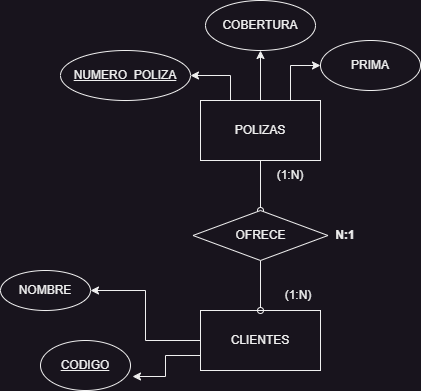

The diagram above was exported from draw.io. Its source (the exported page's mxGraphModel, read from the mxfile embedded in the PNG):
<mxGraphModel dx="880" dy="452" grid="1" gridSize="10" guides="1" tooltips="1" connect="1" arrows="1" fold="1" page="1" pageScale="1" pageWidth="827" pageHeight="1169" math="0" shadow="0">
  <root>
    <mxCell id="WIyWlLk6GJQsqaUBKTNV-0" />
    <mxCell id="WIyWlLk6GJQsqaUBKTNV-1" parent="WIyWlLk6GJQsqaUBKTNV-0" />
    <mxCell id="1ykxo2CiMoOQxjhd-uY3-36" style="rounded=0;orthogonalLoop=1;jettySize=auto;html=1;exitX=0.5;exitY=1;exitDx=0;exitDy=0;entryX=0.5;entryY=0;entryDx=0;entryDy=0;endArrow=oval;endFill=0;" edge="1" parent="WIyWlLk6GJQsqaUBKTNV-1" source="1ykxo2CiMoOQxjhd-uY3-28" target="1ykxo2CiMoOQxjhd-uY3-35">
      <mxGeometry relative="1" as="geometry" />
    </mxCell>
    <mxCell id="1ykxo2CiMoOQxjhd-uY3-40" style="edgeStyle=orthogonalEdgeStyle;rounded=0;orthogonalLoop=1;jettySize=auto;html=1;exitX=0.5;exitY=0;exitDx=0;exitDy=0;entryX=0.5;entryY=1;entryDx=0;entryDy=0;" edge="1" parent="WIyWlLk6GJQsqaUBKTNV-1" source="1ykxo2CiMoOQxjhd-uY3-28" target="1ykxo2CiMoOQxjhd-uY3-31">
      <mxGeometry relative="1" as="geometry" />
    </mxCell>
    <mxCell id="1ykxo2CiMoOQxjhd-uY3-41" style="edgeStyle=orthogonalEdgeStyle;rounded=0;orthogonalLoop=1;jettySize=auto;html=1;exitX=0.25;exitY=0;exitDx=0;exitDy=0;entryX=1;entryY=0.5;entryDx=0;entryDy=0;" edge="1" parent="WIyWlLk6GJQsqaUBKTNV-1" source="1ykxo2CiMoOQxjhd-uY3-28" target="1ykxo2CiMoOQxjhd-uY3-30">
      <mxGeometry relative="1" as="geometry" />
    </mxCell>
    <mxCell id="1ykxo2CiMoOQxjhd-uY3-42" style="edgeStyle=orthogonalEdgeStyle;rounded=0;orthogonalLoop=1;jettySize=auto;html=1;exitX=0.75;exitY=0;exitDx=0;exitDy=0;entryX=0;entryY=0.5;entryDx=0;entryDy=0;" edge="1" parent="WIyWlLk6GJQsqaUBKTNV-1" source="1ykxo2CiMoOQxjhd-uY3-28" target="1ykxo2CiMoOQxjhd-uY3-32">
      <mxGeometry relative="1" as="geometry" />
    </mxCell>
    <mxCell id="1ykxo2CiMoOQxjhd-uY3-28" value="POLIZAS" style="rounded=0;whiteSpace=wrap;html=1;" vertex="1" parent="WIyWlLk6GJQsqaUBKTNV-1">
      <mxGeometry x="330" y="140" width="120" height="60" as="geometry" />
    </mxCell>
    <mxCell id="1ykxo2CiMoOQxjhd-uY3-38" style="edgeStyle=orthogonalEdgeStyle;rounded=0;orthogonalLoop=1;jettySize=auto;html=1;exitX=0;exitY=0.5;exitDx=0;exitDy=0;entryX=1;entryY=0.5;entryDx=0;entryDy=0;" edge="1" parent="WIyWlLk6GJQsqaUBKTNV-1" source="1ykxo2CiMoOQxjhd-uY3-29" target="1ykxo2CiMoOQxjhd-uY3-33">
      <mxGeometry relative="1" as="geometry" />
    </mxCell>
    <mxCell id="1ykxo2CiMoOQxjhd-uY3-39" style="edgeStyle=orthogonalEdgeStyle;rounded=0;orthogonalLoop=1;jettySize=auto;html=1;exitX=0;exitY=0.75;exitDx=0;exitDy=0;entryX=1.022;entryY=0.72;entryDx=0;entryDy=0;entryPerimeter=0;" edge="1" parent="WIyWlLk6GJQsqaUBKTNV-1" source="1ykxo2CiMoOQxjhd-uY3-29" target="1ykxo2CiMoOQxjhd-uY3-34">
      <mxGeometry relative="1" as="geometry" />
    </mxCell>
    <mxCell id="1ykxo2CiMoOQxjhd-uY3-29" value="CLIENTES" style="rounded=0;whiteSpace=wrap;html=1;" vertex="1" parent="WIyWlLk6GJQsqaUBKTNV-1">
      <mxGeometry x="330" y="350" width="120" height="60" as="geometry" />
    </mxCell>
    <mxCell id="1ykxo2CiMoOQxjhd-uY3-30" value="&lt;u&gt;NUMERO_POLIZA&lt;/u&gt;" style="ellipse;whiteSpace=wrap;html=1;" vertex="1" parent="WIyWlLk6GJQsqaUBKTNV-1">
      <mxGeometry x="190" y="90" width="130" height="50" as="geometry" />
    </mxCell>
    <mxCell id="1ykxo2CiMoOQxjhd-uY3-31" value="COBERTURA" style="ellipse;whiteSpace=wrap;html=1;" vertex="1" parent="WIyWlLk6GJQsqaUBKTNV-1">
      <mxGeometry x="335" y="40" width="110" height="50" as="geometry" />
    </mxCell>
    <mxCell id="1ykxo2CiMoOQxjhd-uY3-32" value="PRIMA" style="ellipse;whiteSpace=wrap;html=1;" vertex="1" parent="WIyWlLk6GJQsqaUBKTNV-1">
      <mxGeometry x="450" y="80" width="100" height="50" as="geometry" />
    </mxCell>
    <mxCell id="1ykxo2CiMoOQxjhd-uY3-33" value="NOMBRE" style="ellipse;whiteSpace=wrap;html=1;" vertex="1" parent="WIyWlLk6GJQsqaUBKTNV-1">
      <mxGeometry x="130" y="310" width="90" height="40" as="geometry" />
    </mxCell>
    <mxCell id="1ykxo2CiMoOQxjhd-uY3-34" value="&lt;u&gt;CODIGO&lt;/u&gt;" style="ellipse;whiteSpace=wrap;html=1;" vertex="1" parent="WIyWlLk6GJQsqaUBKTNV-1">
      <mxGeometry x="170" y="380" width="90" height="50" as="geometry" />
    </mxCell>
    <mxCell id="1ykxo2CiMoOQxjhd-uY3-37" style="rounded=0;orthogonalLoop=1;jettySize=auto;html=1;exitX=0.5;exitY=1;exitDx=0;exitDy=0;entryX=0.5;entryY=0;entryDx=0;entryDy=0;endArrow=oval;endFill=0;" edge="1" parent="WIyWlLk6GJQsqaUBKTNV-1" source="1ykxo2CiMoOQxjhd-uY3-35" target="1ykxo2CiMoOQxjhd-uY3-29">
      <mxGeometry relative="1" as="geometry" />
    </mxCell>
    <mxCell id="1ykxo2CiMoOQxjhd-uY3-35" value="OFRECE" style="rhombus;whiteSpace=wrap;html=1;" vertex="1" parent="WIyWlLk6GJQsqaUBKTNV-1">
      <mxGeometry x="322.5" y="250" width="135" height="50" as="geometry" />
    </mxCell>
    <mxCell id="1ykxo2CiMoOQxjhd-uY3-43" value="(1:N)" style="text;html=1;strokeColor=none;fillColor=none;align=center;verticalAlign=middle;whiteSpace=wrap;rounded=0;" vertex="1" parent="WIyWlLk6GJQsqaUBKTNV-1">
      <mxGeometry x="397.5" y="320" width="60" height="30" as="geometry" />
    </mxCell>
    <mxCell id="1ykxo2CiMoOQxjhd-uY3-44" value="(1:N)" style="text;html=1;strokeColor=none;fillColor=none;align=center;verticalAlign=middle;whiteSpace=wrap;rounded=0;" vertex="1" parent="WIyWlLk6GJQsqaUBKTNV-1">
      <mxGeometry x="390" y="200" width="60" height="30" as="geometry" />
    </mxCell>
    <mxCell id="1ykxo2CiMoOQxjhd-uY3-45" value="&lt;b&gt;N:1&lt;/b&gt;" style="text;html=1;strokeColor=none;fillColor=none;align=center;verticalAlign=middle;whiteSpace=wrap;rounded=0;" vertex="1" parent="WIyWlLk6GJQsqaUBKTNV-1">
      <mxGeometry x="445" y="260" width="60" height="30" as="geometry" />
    </mxCell>
  </root>
</mxGraphModel>